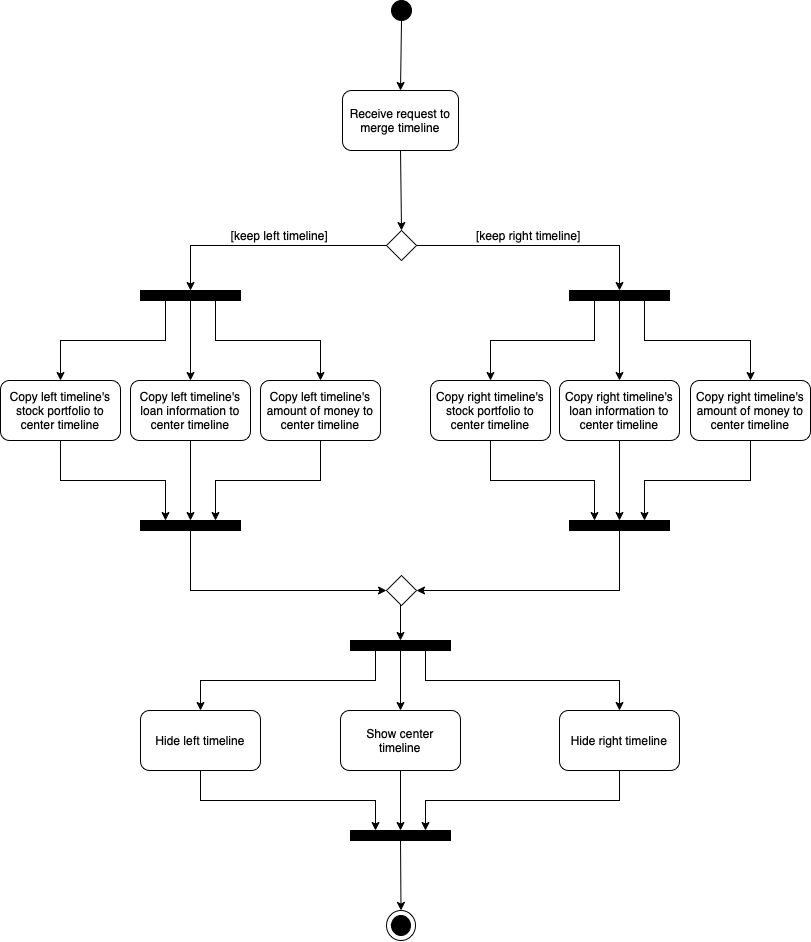

The diagram above was exported from draw.io. Its source (the exported page's mxGraphModel, read from the mxfile embedded in the PNG):
<mxGraphModel dx="946" dy="622" grid="1" gridSize="10" guides="1" tooltips="1" connect="1" arrows="1" fold="1" page="1" pageScale="1" pageWidth="827" pageHeight="1169" math="0" shadow="0">
  <root>
    <mxCell id="0" />
    <mxCell id="1" parent="0" />
    <mxCell id="R3M5VGhISP4XB_6gsbOx-1" value="" style="ellipse;whiteSpace=wrap;html=1;aspect=fixed;fillColor=#000000;" parent="1" vertex="1">
      <mxGeometry x="401" y="10" width="20" height="20" as="geometry" />
    </mxCell>
    <mxCell id="Pnwr4ylSCAgkLCJvoiKZ-3" style="rounded=0;orthogonalLoop=1;jettySize=auto;html=1;exitX=0.5;exitY=1;exitDx=0;exitDy=0;entryX=0.5;entryY=0;entryDx=0;entryDy=0;" edge="1" parent="1" source="R3M5VGhISP4XB_6gsbOx-2" target="R3M5VGhISP4XB_6gsbOx-6">
      <mxGeometry relative="1" as="geometry" />
    </mxCell>
    <mxCell id="R3M5VGhISP4XB_6gsbOx-2" value="Receive request to merge timeline" style="rounded=1;whiteSpace=wrap;html=1;fillColor=#FFFFFF;" parent="1" vertex="1">
      <mxGeometry x="352" y="100" width="116" height="60" as="geometry" />
    </mxCell>
    <mxCell id="R3M5VGhISP4XB_6gsbOx-3" value="" style="endArrow=classic;html=1;rounded=0;exitX=0.5;exitY=1;exitDx=0;exitDy=0;entryX=0.5;entryY=0;entryDx=0;entryDy=0;" parent="1" target="R3M5VGhISP4XB_6gsbOx-2" edge="1">
      <mxGeometry width="50" height="50" relative="1" as="geometry">
        <mxPoint x="411" y="30" as="sourcePoint" />
        <mxPoint x="411" y="60" as="targetPoint" />
      </mxGeometry>
    </mxCell>
    <mxCell id="R3M5VGhISP4XB_6gsbOx-20" style="edgeStyle=orthogonalEdgeStyle;rounded=0;orthogonalLoop=1;jettySize=auto;html=1;exitX=0;exitY=0.5;exitDx=0;exitDy=0;entryX=0.5;entryY=0;entryDx=0;entryDy=0;" parent="1" source="R3M5VGhISP4XB_6gsbOx-6" target="R3M5VGhISP4XB_6gsbOx-14" edge="1">
      <mxGeometry relative="1" as="geometry" />
    </mxCell>
    <mxCell id="R3M5VGhISP4XB_6gsbOx-21" style="edgeStyle=orthogonalEdgeStyle;rounded=0;orthogonalLoop=1;jettySize=auto;html=1;exitX=1;exitY=0.5;exitDx=0;exitDy=0;entryX=0.5;entryY=0;entryDx=0;entryDy=0;" parent="1" source="R3M5VGhISP4XB_6gsbOx-6" target="R3M5VGhISP4XB_6gsbOx-15" edge="1">
      <mxGeometry relative="1" as="geometry" />
    </mxCell>
    <mxCell id="R3M5VGhISP4XB_6gsbOx-6" value="" style="rhombus;whiteSpace=wrap;html=1;fillColor=#FFFFFF;" parent="1" vertex="1">
      <mxGeometry x="396" y="240" width="30" height="30" as="geometry" />
    </mxCell>
    <mxCell id="R3M5VGhISP4XB_6gsbOx-41" style="edgeStyle=orthogonalEdgeStyle;rounded=0;orthogonalLoop=1;jettySize=auto;html=1;exitX=0.5;exitY=1;exitDx=0;exitDy=0;entryX=0.75;entryY=0;entryDx=0;entryDy=0;" parent="1" source="R3M5VGhISP4XB_6gsbOx-8" target="R3M5VGhISP4XB_6gsbOx-33" edge="1">
      <mxGeometry relative="1" as="geometry" />
    </mxCell>
    <mxCell id="R3M5VGhISP4XB_6gsbOx-8" value="Copy right timeline's amount of money to center timeline" style="rounded=1;whiteSpace=wrap;html=1;fillColor=#FFFFFF;" parent="1" vertex="1">
      <mxGeometry x="700" y="390" width="120" height="60" as="geometry" />
    </mxCell>
    <mxCell id="R3M5VGhISP4XB_6gsbOx-37" style="edgeStyle=orthogonalEdgeStyle;rounded=0;orthogonalLoop=1;jettySize=auto;html=1;exitX=0.5;exitY=1;exitDx=0;exitDy=0;entryX=0.75;entryY=0;entryDx=0;entryDy=0;" parent="1" source="R3M5VGhISP4XB_6gsbOx-9" target="R3M5VGhISP4XB_6gsbOx-32" edge="1">
      <mxGeometry relative="1" as="geometry" />
    </mxCell>
    <mxCell id="R3M5VGhISP4XB_6gsbOx-9" value="Copy left timeline's amount of money to center timeline" style="rounded=1;whiteSpace=wrap;html=1;fillColor=#FFFFFF;" parent="1" vertex="1">
      <mxGeometry x="270" y="390" width="120" height="60" as="geometry" />
    </mxCell>
    <mxCell id="R3M5VGhISP4XB_6gsbOx-36" style="edgeStyle=orthogonalEdgeStyle;rounded=0;orthogonalLoop=1;jettySize=auto;html=1;exitX=0.5;exitY=1;exitDx=0;exitDy=0;entryX=0.5;entryY=0;entryDx=0;entryDy=0;" parent="1" source="R3M5VGhISP4XB_6gsbOx-10" target="R3M5VGhISP4XB_6gsbOx-32" edge="1">
      <mxGeometry relative="1" as="geometry" />
    </mxCell>
    <mxCell id="R3M5VGhISP4XB_6gsbOx-10" value="Copy left timeline's loan information to center timeline" style="rounded=1;whiteSpace=wrap;html=1;fillColor=#FFFFFF;" parent="1" vertex="1">
      <mxGeometry x="140" y="390" width="120" height="60" as="geometry" />
    </mxCell>
    <mxCell id="R3M5VGhISP4XB_6gsbOx-34" style="edgeStyle=orthogonalEdgeStyle;rounded=0;orthogonalLoop=1;jettySize=auto;html=1;exitX=0.5;exitY=1;exitDx=0;exitDy=0;entryX=0.25;entryY=0;entryDx=0;entryDy=0;" parent="1" source="R3M5VGhISP4XB_6gsbOx-12" target="R3M5VGhISP4XB_6gsbOx-32" edge="1">
      <mxGeometry relative="1" as="geometry" />
    </mxCell>
    <mxCell id="R3M5VGhISP4XB_6gsbOx-12" value="Copy left timeline's stock portfolio to center timeline" style="rounded=1;whiteSpace=wrap;html=1;fillColor=#FFFFFF;" parent="1" vertex="1">
      <mxGeometry x="10" y="390" width="120" height="60" as="geometry" />
    </mxCell>
    <mxCell id="R3M5VGhISP4XB_6gsbOx-25" style="edgeStyle=orthogonalEdgeStyle;rounded=0;orthogonalLoop=1;jettySize=auto;html=1;exitX=0.25;exitY=1;exitDx=0;exitDy=0;entryX=0.5;entryY=0;entryDx=0;entryDy=0;" parent="1" source="R3M5VGhISP4XB_6gsbOx-14" target="R3M5VGhISP4XB_6gsbOx-12" edge="1">
      <mxGeometry relative="1" as="geometry" />
    </mxCell>
    <mxCell id="R3M5VGhISP4XB_6gsbOx-26" style="edgeStyle=orthogonalEdgeStyle;rounded=0;orthogonalLoop=1;jettySize=auto;html=1;exitX=0.5;exitY=1;exitDx=0;exitDy=0;entryX=0.5;entryY=0;entryDx=0;entryDy=0;" parent="1" source="R3M5VGhISP4XB_6gsbOx-14" target="R3M5VGhISP4XB_6gsbOx-10" edge="1">
      <mxGeometry relative="1" as="geometry" />
    </mxCell>
    <mxCell id="R3M5VGhISP4XB_6gsbOx-28" style="edgeStyle=orthogonalEdgeStyle;rounded=0;orthogonalLoop=1;jettySize=auto;html=1;exitX=0.75;exitY=1;exitDx=0;exitDy=0;entryX=0.5;entryY=0;entryDx=0;entryDy=0;" parent="1" source="R3M5VGhISP4XB_6gsbOx-14" target="R3M5VGhISP4XB_6gsbOx-9" edge="1">
      <mxGeometry relative="1" as="geometry" />
    </mxCell>
    <mxCell id="R3M5VGhISP4XB_6gsbOx-14" value="" style="rounded=0;whiteSpace=wrap;html=1;fillColor=#000000;" parent="1" vertex="1">
      <mxGeometry x="150" y="300" width="100" height="10" as="geometry" />
    </mxCell>
    <mxCell id="R3M5VGhISP4XB_6gsbOx-29" style="edgeStyle=orthogonalEdgeStyle;rounded=0;orthogonalLoop=1;jettySize=auto;html=1;exitX=0.5;exitY=1;exitDx=0;exitDy=0;" parent="1" source="R3M5VGhISP4XB_6gsbOx-15" target="R3M5VGhISP4XB_6gsbOx-23" edge="1">
      <mxGeometry relative="1" as="geometry" />
    </mxCell>
    <mxCell id="R3M5VGhISP4XB_6gsbOx-30" style="edgeStyle=orthogonalEdgeStyle;rounded=0;orthogonalLoop=1;jettySize=auto;html=1;exitX=0.75;exitY=1;exitDx=0;exitDy=0;" parent="1" source="R3M5VGhISP4XB_6gsbOx-15" target="R3M5VGhISP4XB_6gsbOx-8" edge="1">
      <mxGeometry relative="1" as="geometry" />
    </mxCell>
    <mxCell id="R3M5VGhISP4XB_6gsbOx-31" style="edgeStyle=orthogonalEdgeStyle;rounded=0;orthogonalLoop=1;jettySize=auto;html=1;exitX=0.25;exitY=1;exitDx=0;exitDy=0;entryX=0.5;entryY=0;entryDx=0;entryDy=0;" parent="1" source="R3M5VGhISP4XB_6gsbOx-15" target="R3M5VGhISP4XB_6gsbOx-24" edge="1">
      <mxGeometry relative="1" as="geometry" />
    </mxCell>
    <mxCell id="R3M5VGhISP4XB_6gsbOx-15" value="" style="rounded=0;whiteSpace=wrap;html=1;fillColor=#000000;" parent="1" vertex="1">
      <mxGeometry x="579" y="300" width="100" height="10" as="geometry" />
    </mxCell>
    <mxCell id="R3M5VGhISP4XB_6gsbOx-40" style="edgeStyle=orthogonalEdgeStyle;rounded=0;orthogonalLoop=1;jettySize=auto;html=1;exitX=0.5;exitY=1;exitDx=0;exitDy=0;entryX=0.5;entryY=0;entryDx=0;entryDy=0;" parent="1" source="R3M5VGhISP4XB_6gsbOx-23" target="R3M5VGhISP4XB_6gsbOx-33" edge="1">
      <mxGeometry relative="1" as="geometry" />
    </mxCell>
    <mxCell id="R3M5VGhISP4XB_6gsbOx-23" value="Copy right timeline's loan information to center timeline" style="rounded=1;whiteSpace=wrap;html=1;fillColor=#FFFFFF;" parent="1" vertex="1">
      <mxGeometry x="569" y="390" width="120" height="60" as="geometry" />
    </mxCell>
    <mxCell id="R3M5VGhISP4XB_6gsbOx-38" style="edgeStyle=orthogonalEdgeStyle;rounded=0;orthogonalLoop=1;jettySize=auto;html=1;exitX=0.5;exitY=1;exitDx=0;exitDy=0;entryX=0.25;entryY=0;entryDx=0;entryDy=0;" parent="1" source="R3M5VGhISP4XB_6gsbOx-24" target="R3M5VGhISP4XB_6gsbOx-33" edge="1">
      <mxGeometry relative="1" as="geometry" />
    </mxCell>
    <mxCell id="R3M5VGhISP4XB_6gsbOx-24" value="Copy right timeline's stock portfolio to center timeline" style="rounded=1;whiteSpace=wrap;html=1;fillColor=#FFFFFF;" parent="1" vertex="1">
      <mxGeometry x="440" y="390" width="120" height="60" as="geometry" />
    </mxCell>
    <mxCell id="R3M5VGhISP4XB_6gsbOx-43" style="edgeStyle=orthogonalEdgeStyle;rounded=0;orthogonalLoop=1;jettySize=auto;html=1;exitX=0.5;exitY=1;exitDx=0;exitDy=0;entryX=0;entryY=0.5;entryDx=0;entryDy=0;" parent="1" source="R3M5VGhISP4XB_6gsbOx-32" target="R3M5VGhISP4XB_6gsbOx-42" edge="1">
      <mxGeometry relative="1" as="geometry" />
    </mxCell>
    <mxCell id="R3M5VGhISP4XB_6gsbOx-32" value="" style="rounded=0;whiteSpace=wrap;html=1;fillColor=#000000;" parent="1" vertex="1">
      <mxGeometry x="150" y="530" width="100" height="10" as="geometry" />
    </mxCell>
    <mxCell id="R3M5VGhISP4XB_6gsbOx-44" style="edgeStyle=orthogonalEdgeStyle;rounded=0;orthogonalLoop=1;jettySize=auto;html=1;exitX=0.5;exitY=1;exitDx=0;exitDy=0;entryX=1;entryY=0.5;entryDx=0;entryDy=0;" parent="1" source="R3M5VGhISP4XB_6gsbOx-33" target="R3M5VGhISP4XB_6gsbOx-42" edge="1">
      <mxGeometry relative="1" as="geometry" />
    </mxCell>
    <mxCell id="R3M5VGhISP4XB_6gsbOx-33" value="" style="rounded=0;whiteSpace=wrap;html=1;fillColor=#000000;" parent="1" vertex="1">
      <mxGeometry x="579" y="530" width="100" height="10" as="geometry" />
    </mxCell>
    <mxCell id="R3M5VGhISP4XB_6gsbOx-46" style="edgeStyle=orthogonalEdgeStyle;rounded=0;orthogonalLoop=1;jettySize=auto;html=1;exitX=0.5;exitY=1;exitDx=0;exitDy=0;entryX=0.5;entryY=0;entryDx=0;entryDy=0;" parent="1" source="R3M5VGhISP4XB_6gsbOx-42" target="R3M5VGhISP4XB_6gsbOx-45" edge="1">
      <mxGeometry relative="1" as="geometry" />
    </mxCell>
    <mxCell id="R3M5VGhISP4XB_6gsbOx-42" value="" style="rhombus;whiteSpace=wrap;html=1;fillColor=#FFFFFF;" parent="1" vertex="1">
      <mxGeometry x="396" y="585" width="30" height="30" as="geometry" />
    </mxCell>
    <mxCell id="R3M5VGhISP4XB_6gsbOx-49" style="edgeStyle=orthogonalEdgeStyle;rounded=0;orthogonalLoop=1;jettySize=auto;html=1;exitX=0.25;exitY=1;exitDx=0;exitDy=0;entryX=0.5;entryY=0;entryDx=0;entryDy=0;" parent="1" source="R3M5VGhISP4XB_6gsbOx-45" target="R3M5VGhISP4XB_6gsbOx-47" edge="1">
      <mxGeometry relative="1" as="geometry" />
    </mxCell>
    <mxCell id="R3M5VGhISP4XB_6gsbOx-50" style="edgeStyle=orthogonalEdgeStyle;rounded=0;orthogonalLoop=1;jettySize=auto;html=1;exitX=0.75;exitY=1;exitDx=0;exitDy=0;entryX=0.5;entryY=0;entryDx=0;entryDy=0;" parent="1" source="R3M5VGhISP4XB_6gsbOx-45" target="R3M5VGhISP4XB_6gsbOx-48" edge="1">
      <mxGeometry relative="1" as="geometry" />
    </mxCell>
    <mxCell id="R3M5VGhISP4XB_6gsbOx-52" style="edgeStyle=orthogonalEdgeStyle;rounded=0;orthogonalLoop=1;jettySize=auto;html=1;exitX=0.5;exitY=1;exitDx=0;exitDy=0;entryX=0.5;entryY=0;entryDx=0;entryDy=0;" parent="1" source="R3M5VGhISP4XB_6gsbOx-45" target="R3M5VGhISP4XB_6gsbOx-51" edge="1">
      <mxGeometry relative="1" as="geometry" />
    </mxCell>
    <mxCell id="R3M5VGhISP4XB_6gsbOx-45" value="" style="rounded=0;whiteSpace=wrap;html=1;fillColor=#000000;" parent="1" vertex="1">
      <mxGeometry x="360" y="650" width="100" height="10" as="geometry" />
    </mxCell>
    <mxCell id="R3M5VGhISP4XB_6gsbOx-54" style="edgeStyle=orthogonalEdgeStyle;rounded=0;orthogonalLoop=1;jettySize=auto;html=1;exitX=0.5;exitY=1;exitDx=0;exitDy=0;entryX=0.25;entryY=0;entryDx=0;entryDy=0;" parent="1" source="R3M5VGhISP4XB_6gsbOx-47" target="R3M5VGhISP4XB_6gsbOx-53" edge="1">
      <mxGeometry relative="1" as="geometry" />
    </mxCell>
    <mxCell id="R3M5VGhISP4XB_6gsbOx-47" value="Hide left timeline" style="rounded=1;whiteSpace=wrap;html=1;fillColor=#FFFFFF;" parent="1" vertex="1">
      <mxGeometry x="150" y="720" width="120" height="60" as="geometry" />
    </mxCell>
    <mxCell id="R3M5VGhISP4XB_6gsbOx-56" style="edgeStyle=orthogonalEdgeStyle;rounded=0;orthogonalLoop=1;jettySize=auto;html=1;exitX=0.5;exitY=1;exitDx=0;exitDy=0;entryX=0.75;entryY=0;entryDx=0;entryDy=0;" parent="1" source="R3M5VGhISP4XB_6gsbOx-48" target="R3M5VGhISP4XB_6gsbOx-53" edge="1">
      <mxGeometry relative="1" as="geometry" />
    </mxCell>
    <mxCell id="R3M5VGhISP4XB_6gsbOx-48" value="Hide right timeline" style="rounded=1;whiteSpace=wrap;html=1;fillColor=#FFFFFF;" parent="1" vertex="1">
      <mxGeometry x="569" y="720" width="120" height="60" as="geometry" />
    </mxCell>
    <mxCell id="R3M5VGhISP4XB_6gsbOx-55" style="edgeStyle=orthogonalEdgeStyle;rounded=0;orthogonalLoop=1;jettySize=auto;html=1;exitX=0.5;exitY=1;exitDx=0;exitDy=0;entryX=0.5;entryY=0;entryDx=0;entryDy=0;" parent="1" source="R3M5VGhISP4XB_6gsbOx-51" target="R3M5VGhISP4XB_6gsbOx-53" edge="1">
      <mxGeometry relative="1" as="geometry" />
    </mxCell>
    <mxCell id="R3M5VGhISP4XB_6gsbOx-51" value="Show center &lt;br&gt;timeline" style="rounded=1;whiteSpace=wrap;html=1;fillColor=#FFFFFF;" parent="1" vertex="1">
      <mxGeometry x="350" y="720" width="120" height="60" as="geometry" />
    </mxCell>
    <mxCell id="R3M5VGhISP4XB_6gsbOx-61" style="rounded=0;orthogonalLoop=1;jettySize=auto;html=1;exitX=0.5;exitY=1;exitDx=0;exitDy=0;entryX=0.5;entryY=0;entryDx=0;entryDy=0;" parent="1" source="R3M5VGhISP4XB_6gsbOx-53" target="R3M5VGhISP4XB_6gsbOx-58" edge="1">
      <mxGeometry relative="1" as="geometry" />
    </mxCell>
    <mxCell id="R3M5VGhISP4XB_6gsbOx-53" value="" style="rounded=0;whiteSpace=wrap;html=1;fillColor=#000000;" parent="1" vertex="1">
      <mxGeometry x="360" y="840" width="100" height="10" as="geometry" />
    </mxCell>
    <mxCell id="R3M5VGhISP4XB_6gsbOx-57" value="" style="group" parent="1" vertex="1" connectable="0">
      <mxGeometry x="396" y="920" width="29" height="30" as="geometry" />
    </mxCell>
    <mxCell id="DCPBk1pd2oRCh6WrGuwx-3" value="" style="group" parent="R3M5VGhISP4XB_6gsbOx-57" vertex="1" connectable="0">
      <mxGeometry width="29" height="30" as="geometry" />
    </mxCell>
    <mxCell id="R3M5VGhISP4XB_6gsbOx-58" value="" style="ellipse;whiteSpace=wrap;html=1;aspect=fixed;fillColor=#FFFFFF;" parent="DCPBk1pd2oRCh6WrGuwx-3" vertex="1">
      <mxGeometry width="29" height="30" as="geometry" />
    </mxCell>
    <mxCell id="R3M5VGhISP4XB_6gsbOx-59" value="" style="ellipse;whiteSpace=wrap;html=1;aspect=fixed;fillColor=#000000;direction=south;" parent="DCPBk1pd2oRCh6WrGuwx-3" vertex="1">
      <mxGeometry x="5" y="5" width="19" height="20" as="geometry" />
    </mxCell>
    <mxCell id="DCPBk1pd2oRCh6WrGuwx-7" style="edgeStyle=orthogonalEdgeStyle;rounded=0;orthogonalLoop=1;jettySize=auto;html=1;exitX=0.5;exitY=1;exitDx=0;exitDy=0;entryX=1;entryY=1;entryDx=0;entryDy=0;" parent="DCPBk1pd2oRCh6WrGuwx-3" source="R3M5VGhISP4XB_6gsbOx-59" target="R3M5VGhISP4XB_6gsbOx-59" edge="1">
      <mxGeometry relative="1" as="geometry" />
    </mxCell>
    <mxCell id="R3M5VGhISP4XB_6gsbOx-64" value="[keep left timeline]&amp;nbsp;" style="text;html=1;strokeColor=none;fillColor=none;align=center;verticalAlign=middle;whiteSpace=wrap;rounded=0;" parent="1" vertex="1">
      <mxGeometry x="196" y="230" width="190" height="30" as="geometry" />
    </mxCell>
    <mxCell id="R3M5VGhISP4XB_6gsbOx-65" value="[keep right timeline]&amp;nbsp;" style="text;html=1;strokeColor=none;fillColor=none;align=center;verticalAlign=middle;whiteSpace=wrap;rounded=0;" parent="1" vertex="1">
      <mxGeometry x="440" y="230" width="200" height="30" as="geometry" />
    </mxCell>
  </root>
</mxGraphModel>